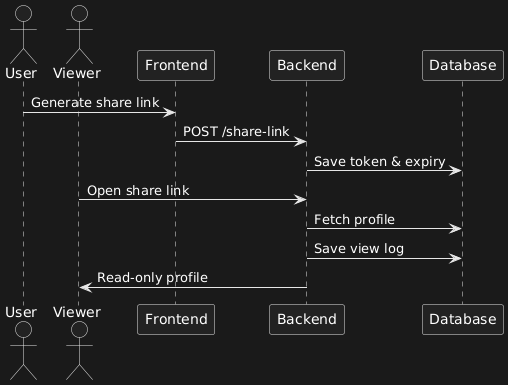

The diagram above was rendered by PlantUML. Its source (embedded in the PNG):
@startuml
actor User
actor Viewer
participant Frontend
participant Backend
participant Database


User -> Frontend : Generate share link
Frontend -> Backend : POST /share-link
Backend -> Database : Save token & expiry
Viewer -> Backend : Open share link
Backend -> Database : Fetch profile
Backend -> Database : Save view log
Backend -> Viewer : Read-only profile
@enduml